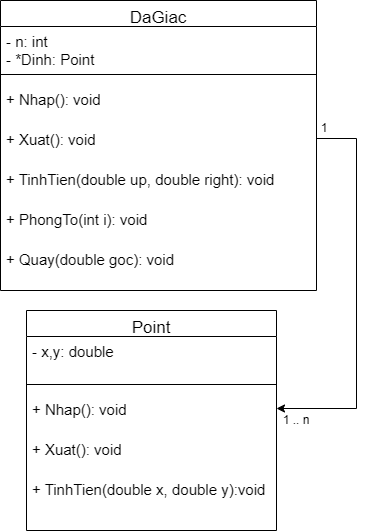

The diagram above was exported from draw.io. Its source (the exported page's mxGraphModel, read from the mxfile embedded in the PNG):
<mxGraphModel dx="337" dy="703" grid="1" gridSize="10" guides="1" tooltips="1" connect="1" arrows="1" fold="1" page="1" pageScale="1" pageWidth="827" pageHeight="1169" math="0" shadow="0">
  <root>
    <mxCell id="WIyWlLk6GJQsqaUBKTNV-0" />
    <mxCell id="WIyWlLk6GJQsqaUBKTNV-1" parent="WIyWlLk6GJQsqaUBKTNV-0" />
    <mxCell id="zkfFHV4jXpPFQw0GAbJ--17" value="DaGiac" style="swimlane;fontStyle=0;align=center;verticalAlign=top;childLayout=stackLayout;horizontal=1;startSize=26;horizontalStack=0;resizeParent=1;resizeLast=0;collapsible=1;marginBottom=0;rounded=0;shadow=0;strokeWidth=1;fontSize=17;swimlaneFillColor=default;" parent="WIyWlLk6GJQsqaUBKTNV-1" vertex="1">
      <mxGeometry x="284" y="90" width="316" height="290" as="geometry">
        <mxRectangle x="550" y="140" width="160" height="26" as="alternateBounds" />
      </mxGeometry>
    </mxCell>
    <mxCell id="zkfFHV4jXpPFQw0GAbJ--22" value="- n: int&#10;- *Dinh: Point" style="text;align=left;verticalAlign=top;spacingLeft=4;spacingRight=4;overflow=hidden;rotatable=0;points=[[0,0.5],[1,0.5]];portConstraint=eastwest;rounded=0;shadow=0;html=0;strokeWidth=1;fontSize=15;swimlaneFillColor=default;" parent="zkfFHV4jXpPFQw0GAbJ--17" vertex="1">
      <mxGeometry y="26" width="316" height="44" as="geometry" />
    </mxCell>
    <mxCell id="zkfFHV4jXpPFQw0GAbJ--23" value="" style="line;html=1;strokeWidth=1;align=left;verticalAlign=middle;spacingTop=-1;spacingLeft=3;spacingRight=3;rotatable=0;labelPosition=right;points=[];portConstraint=eastwest;swimlaneFillColor=default;" parent="zkfFHV4jXpPFQw0GAbJ--17" vertex="1">
      <mxGeometry y="70" width="316" height="8" as="geometry" />
    </mxCell>
    <mxCell id="1dc5PInTD92xyTuGnhLq-14" value="+ Nhap(): void    " style="text;align=left;verticalAlign=middle;spacingLeft=4;spacingRight=4;overflow=hidden;rotatable=0;points=[[0,0.5],[1,0.5]];portConstraint=eastwest;strokeWidth=1;fontSize=15;swimlaneFillColor=default;" parent="zkfFHV4jXpPFQw0GAbJ--17" vertex="1">
      <mxGeometry y="78" width="316" height="40" as="geometry" />
    </mxCell>
    <mxCell id="1dc5PInTD92xyTuGnhLq-17" value="+ Xuat(): void" style="text;align=left;verticalAlign=middle;spacingLeft=4;spacingRight=4;overflow=hidden;rotatable=0;points=[[0,0.5],[1,0.5]];portConstraint=eastwest;strokeWidth=1;fontSize=15;swimlaneFillColor=default;" parent="zkfFHV4jXpPFQw0GAbJ--17" vertex="1">
      <mxGeometry y="118" width="316" height="40" as="geometry" />
    </mxCell>
    <mxCell id="1dc5PInTD92xyTuGnhLq-16" value="+ TinhTien(double up, double right): void" style="text;align=left;verticalAlign=middle;spacingLeft=4;spacingRight=4;overflow=hidden;rotatable=0;points=[[0,0.5],[1,0.5]];portConstraint=eastwest;strokeWidth=1;fontSize=15;swimlaneFillColor=default;" parent="zkfFHV4jXpPFQw0GAbJ--17" vertex="1">
      <mxGeometry y="158" width="316" height="40" as="geometry" />
    </mxCell>
    <mxCell id="Vs-whyASE69uQSd_-qaC-9" value="+ PhongTo(int i): void" style="text;align=left;verticalAlign=middle;spacingLeft=4;spacingRight=4;overflow=hidden;rotatable=0;points=[[0,0.5],[1,0.5]];portConstraint=eastwest;strokeWidth=1;fontSize=15;swimlaneFillColor=default;" parent="zkfFHV4jXpPFQw0GAbJ--17" vertex="1">
      <mxGeometry y="198" width="316" height="40" as="geometry" />
    </mxCell>
    <mxCell id="1dc5PInTD92xyTuGnhLq-12" value="+ Quay(double goc): void" style="text;align=left;verticalAlign=middle;spacingLeft=4;spacingRight=4;overflow=hidden;rotatable=0;points=[[0,0.5],[1,0.5]];portConstraint=eastwest;strokeWidth=1;fontSize=15;swimlaneFillColor=default;" parent="zkfFHV4jXpPFQw0GAbJ--17" vertex="1">
      <mxGeometry y="238" width="316" height="40" as="geometry" />
    </mxCell>
    <mxCell id="0Q5ngvFJ4w-C-2NeQK1e-0" value="Point" style="swimlane;fontStyle=0;align=center;verticalAlign=top;childLayout=stackLayout;horizontal=1;startSize=26;horizontalStack=0;resizeParent=1;resizeLast=0;collapsible=1;marginBottom=0;rounded=0;shadow=0;strokeWidth=1;fontSize=17;swimlaneFillColor=default;" vertex="1" parent="WIyWlLk6GJQsqaUBKTNV-1">
      <mxGeometry x="310" y="400" width="250" height="220" as="geometry">
        <mxRectangle x="550" y="140" width="160" height="26" as="alternateBounds" />
      </mxGeometry>
    </mxCell>
    <mxCell id="0Q5ngvFJ4w-C-2NeQK1e-1" value="- x,y: double" style="text;align=left;verticalAlign=top;spacingLeft=4;spacingRight=4;overflow=hidden;rotatable=0;points=[[0,0.5],[1,0.5]];portConstraint=eastwest;rounded=0;shadow=0;html=0;strokeWidth=1;fontSize=15;swimlaneFillColor=default;" vertex="1" parent="0Q5ngvFJ4w-C-2NeQK1e-0">
      <mxGeometry y="26" width="250" height="44" as="geometry" />
    </mxCell>
    <mxCell id="0Q5ngvFJ4w-C-2NeQK1e-2" value="" style="line;html=1;strokeWidth=1;align=left;verticalAlign=middle;spacingTop=-1;spacingLeft=3;spacingRight=3;rotatable=0;labelPosition=right;points=[];portConstraint=eastwest;swimlaneFillColor=default;" vertex="1" parent="0Q5ngvFJ4w-C-2NeQK1e-0">
      <mxGeometry y="70" width="250" height="8" as="geometry" />
    </mxCell>
    <mxCell id="0Q5ngvFJ4w-C-2NeQK1e-3" value="+ Nhap(): void    " style="text;align=left;verticalAlign=middle;spacingLeft=4;spacingRight=4;overflow=hidden;rotatable=0;points=[[0,0.5],[1,0.5]];portConstraint=eastwest;strokeWidth=1;fontSize=15;swimlaneFillColor=default;" vertex="1" parent="0Q5ngvFJ4w-C-2NeQK1e-0">
      <mxGeometry y="78" width="250" height="40" as="geometry" />
    </mxCell>
    <mxCell id="0Q5ngvFJ4w-C-2NeQK1e-4" value="+ Xuat(): void" style="text;align=left;verticalAlign=middle;spacingLeft=4;spacingRight=4;overflow=hidden;rotatable=0;points=[[0,0.5],[1,0.5]];portConstraint=eastwest;strokeWidth=1;fontSize=15;swimlaneFillColor=default;" vertex="1" parent="0Q5ngvFJ4w-C-2NeQK1e-0">
      <mxGeometry y="118" width="250" height="40" as="geometry" />
    </mxCell>
    <mxCell id="0Q5ngvFJ4w-C-2NeQK1e-5" value="+ TinhTien(double x, double y):void" style="text;align=left;verticalAlign=middle;spacingLeft=4;spacingRight=4;overflow=hidden;rotatable=0;points=[[0,0.5],[1,0.5]];portConstraint=eastwest;strokeWidth=1;fontSize=15;swimlaneFillColor=default;" vertex="1" parent="0Q5ngvFJ4w-C-2NeQK1e-0">
      <mxGeometry y="158" width="250" height="40" as="geometry" />
    </mxCell>
    <mxCell id="0Q5ngvFJ4w-C-2NeQK1e-9" style="edgeStyle=orthogonalEdgeStyle;rounded=0;orthogonalLoop=1;jettySize=auto;html=1;exitX=1;exitY=0.5;exitDx=0;exitDy=0;entryX=1;entryY=0.5;entryDx=0;entryDy=0;" edge="1" parent="WIyWlLk6GJQsqaUBKTNV-1" source="1dc5PInTD92xyTuGnhLq-17" target="0Q5ngvFJ4w-C-2NeQK1e-3">
      <mxGeometry relative="1" as="geometry">
        <Array as="points">
          <mxPoint x="640" y="228" />
          <mxPoint x="640" y="498" />
        </Array>
      </mxGeometry>
    </mxCell>
    <mxCell id="0Q5ngvFJ4w-C-2NeQK1e-10" value="1" style="text;html=1;align=center;verticalAlign=middle;whiteSpace=wrap;rounded=0;" vertex="1" parent="WIyWlLk6GJQsqaUBKTNV-1">
      <mxGeometry x="578" y="203" width="60" height="30" as="geometry" />
    </mxCell>
    <mxCell id="0Q5ngvFJ4w-C-2NeQK1e-11" value="1 .. n" style="text;html=1;align=center;verticalAlign=middle;whiteSpace=wrap;rounded=0;" vertex="1" parent="WIyWlLk6GJQsqaUBKTNV-1">
      <mxGeometry x="550" y="495" width="60" height="30" as="geometry" />
    </mxCell>
  </root>
</mxGraphModel>